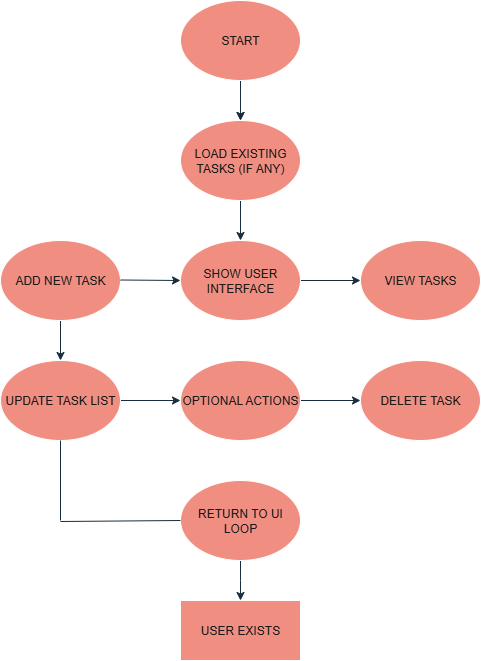

The diagram above was exported from draw.io. Its source (the exported page's mxGraphModel, read from the mxfile embedded in the PNG):
<mxGraphModel dx="1034" dy="578" grid="1" gridSize="10" guides="1" tooltips="1" connect="1" arrows="1" fold="1" page="1" pageScale="1" pageWidth="850" pageHeight="1100" math="0" shadow="0">
  <root>
    <mxCell id="0" />
    <mxCell id="1" parent="0" />
    <mxCell id="whiMrLTCC1093-hCe5a_-2" style="edgeStyle=orthogonalEdgeStyle;rounded=0;orthogonalLoop=1;jettySize=auto;html=1;labelBackgroundColor=none;strokeColor=#182E3E;fontColor=default;" edge="1" parent="1" source="whiMrLTCC1093-hCe5a_-1" target="whiMrLTCC1093-hCe5a_-3">
      <mxGeometry relative="1" as="geometry">
        <mxPoint x="400" y="160" as="targetPoint" />
      </mxGeometry>
    </mxCell>
    <mxCell id="whiMrLTCC1093-hCe5a_-30" value="" style="edgeStyle=orthogonalEdgeStyle;rounded=0;orthogonalLoop=1;jettySize=auto;html=1;labelBackgroundColor=none;strokeColor=#182E3E;fontColor=default;" edge="1" parent="1" source="whiMrLTCC1093-hCe5a_-1" target="whiMrLTCC1093-hCe5a_-3">
      <mxGeometry relative="1" as="geometry" />
    </mxCell>
    <mxCell id="whiMrLTCC1093-hCe5a_-1" value="START" style="ellipse;whiteSpace=wrap;html=1;labelBackgroundColor=none;fillColor=#F08E81;strokeColor=#FFFFFF;fontColor=#1A1A1A;" vertex="1" parent="1">
      <mxGeometry x="340" y="40" width="120" height="80" as="geometry" />
    </mxCell>
    <mxCell id="whiMrLTCC1093-hCe5a_-4" style="edgeStyle=orthogonalEdgeStyle;rounded=0;orthogonalLoop=1;jettySize=auto;html=1;labelBackgroundColor=none;strokeColor=#182E3E;fontColor=default;" edge="1" parent="1" source="whiMrLTCC1093-hCe5a_-3" target="whiMrLTCC1093-hCe5a_-5">
      <mxGeometry relative="1" as="geometry">
        <mxPoint x="400" y="280" as="targetPoint" />
      </mxGeometry>
    </mxCell>
    <mxCell id="whiMrLTCC1093-hCe5a_-3" value="LOAD EXISTING TASKS (IF ANY)" style="ellipse;whiteSpace=wrap;html=1;labelBackgroundColor=none;fillColor=#F08E81;strokeColor=#FFFFFF;fontColor=#1A1A1A;" vertex="1" parent="1">
      <mxGeometry x="340" y="160" width="120" height="80" as="geometry" />
    </mxCell>
    <mxCell id="whiMrLTCC1093-hCe5a_-10" style="edgeStyle=orthogonalEdgeStyle;rounded=0;orthogonalLoop=1;jettySize=auto;html=1;exitX=1;exitY=0.5;exitDx=0;exitDy=0;entryX=0;entryY=0.5;entryDx=0;entryDy=0;labelBackgroundColor=none;strokeColor=#182E3E;fontColor=default;" edge="1" parent="1" source="whiMrLTCC1093-hCe5a_-5" target="whiMrLTCC1093-hCe5a_-8">
      <mxGeometry relative="1" as="geometry" />
    </mxCell>
    <mxCell id="whiMrLTCC1093-hCe5a_-5" value="SHOW USER INTERFACE" style="ellipse;whiteSpace=wrap;html=1;labelBackgroundColor=none;fillColor=#F08E81;strokeColor=#FFFFFF;fontColor=#1A1A1A;" vertex="1" parent="1">
      <mxGeometry x="340" y="280" width="120" height="80" as="geometry" />
    </mxCell>
    <mxCell id="whiMrLTCC1093-hCe5a_-24" style="edgeStyle=orthogonalEdgeStyle;rounded=0;orthogonalLoop=1;jettySize=auto;html=1;entryX=0.5;entryY=0;entryDx=0;entryDy=0;labelBackgroundColor=none;strokeColor=#182E3E;fontColor=default;" edge="1" parent="1" source="whiMrLTCC1093-hCe5a_-7" target="whiMrLTCC1093-hCe5a_-11">
      <mxGeometry relative="1" as="geometry" />
    </mxCell>
    <mxCell id="whiMrLTCC1093-hCe5a_-7" value="ADD NEW TASK" style="ellipse;whiteSpace=wrap;html=1;labelBackgroundColor=none;fillColor=#F08E81;strokeColor=#FFFFFF;fontColor=#1A1A1A;" vertex="1" parent="1">
      <mxGeometry x="160" y="280" width="120" height="80" as="geometry" />
    </mxCell>
    <mxCell id="whiMrLTCC1093-hCe5a_-8" value="VIEW TASKS" style="ellipse;whiteSpace=wrap;html=1;labelBackgroundColor=none;fillColor=#F08E81;strokeColor=#FFFFFF;fontColor=#1A1A1A;" vertex="1" parent="1">
      <mxGeometry x="520" y="280" width="120" height="80" as="geometry" />
    </mxCell>
    <mxCell id="whiMrLTCC1093-hCe5a_-14" style="edgeStyle=orthogonalEdgeStyle;rounded=0;orthogonalLoop=1;jettySize=auto;html=1;entryX=0;entryY=0.5;entryDx=0;entryDy=0;labelBackgroundColor=none;strokeColor=#182E3E;fontColor=default;" edge="1" parent="1" source="whiMrLTCC1093-hCe5a_-11" target="whiMrLTCC1093-hCe5a_-12">
      <mxGeometry relative="1" as="geometry" />
    </mxCell>
    <mxCell id="whiMrLTCC1093-hCe5a_-11" value="UPDATE TASK LIST" style="ellipse;whiteSpace=wrap;html=1;labelBackgroundColor=none;fillColor=#F08E81;strokeColor=#FFFFFF;fontColor=#1A1A1A;" vertex="1" parent="1">
      <mxGeometry x="160" y="400" width="120" height="80" as="geometry" />
    </mxCell>
    <mxCell id="whiMrLTCC1093-hCe5a_-15" style="edgeStyle=orthogonalEdgeStyle;rounded=0;orthogonalLoop=1;jettySize=auto;html=1;entryX=0;entryY=0.5;entryDx=0;entryDy=0;labelBackgroundColor=none;strokeColor=#182E3E;fontColor=default;" edge="1" parent="1" source="whiMrLTCC1093-hCe5a_-12" target="whiMrLTCC1093-hCe5a_-13">
      <mxGeometry relative="1" as="geometry" />
    </mxCell>
    <mxCell id="whiMrLTCC1093-hCe5a_-12" value="OPTIONAL ACTIONS" style="ellipse;whiteSpace=wrap;html=1;labelBackgroundColor=none;fillColor=#F08E81;strokeColor=#FFFFFF;fontColor=#1A1A1A;" vertex="1" parent="1">
      <mxGeometry x="340" y="400" width="120" height="80" as="geometry" />
    </mxCell>
    <mxCell id="whiMrLTCC1093-hCe5a_-13" value="DELETE TASK" style="ellipse;whiteSpace=wrap;html=1;labelBackgroundColor=none;fillColor=#F08E81;strokeColor=#FFFFFF;fontColor=#1A1A1A;" vertex="1" parent="1">
      <mxGeometry x="520" y="400" width="120" height="80" as="geometry" />
    </mxCell>
    <mxCell id="whiMrLTCC1093-hCe5a_-22" style="edgeStyle=orthogonalEdgeStyle;rounded=0;orthogonalLoop=1;jettySize=auto;html=1;labelBackgroundColor=none;strokeColor=#182E3E;fontColor=default;" edge="1" parent="1" source="whiMrLTCC1093-hCe5a_-16">
      <mxGeometry relative="1" as="geometry">
        <mxPoint x="400" y="640" as="targetPoint" />
      </mxGeometry>
    </mxCell>
    <mxCell id="whiMrLTCC1093-hCe5a_-16" value="RETURN TO UI LOOP" style="ellipse;whiteSpace=wrap;html=1;labelBackgroundColor=none;fillColor=#F08E81;strokeColor=#FFFFFF;fontColor=#1A1A1A;" vertex="1" parent="1">
      <mxGeometry x="340" y="520" width="120" height="80" as="geometry" />
    </mxCell>
    <mxCell id="whiMrLTCC1093-hCe5a_-20" value="" style="endArrow=none;html=1;rounded=0;labelBackgroundColor=none;strokeColor=#182E3E;fontColor=default;" edge="1" parent="1">
      <mxGeometry width="50" height="50" relative="1" as="geometry">
        <mxPoint x="220" y="560" as="sourcePoint" />
        <mxPoint x="220" y="480" as="targetPoint" />
      </mxGeometry>
    </mxCell>
    <mxCell id="whiMrLTCC1093-hCe5a_-21" value="" style="endArrow=none;html=1;rounded=0;exitX=0;exitY=0.5;exitDx=0;exitDy=0;labelBackgroundColor=none;strokeColor=#182E3E;fontColor=default;" edge="1" parent="1" source="whiMrLTCC1093-hCe5a_-16">
      <mxGeometry width="50" height="50" relative="1" as="geometry">
        <mxPoint x="170" y="613" as="sourcePoint" />
        <mxPoint x="220" y="561" as="targetPoint" />
      </mxGeometry>
    </mxCell>
    <mxCell id="whiMrLTCC1093-hCe5a_-23" value="USER EXISTS" style="rounded=0;whiteSpace=wrap;html=1;labelBackgroundColor=none;fillColor=#F08E81;strokeColor=#FFFFFF;fontColor=#1A1A1A;" vertex="1" parent="1">
      <mxGeometry x="340" y="640" width="120" height="60" as="geometry" />
    </mxCell>
    <mxCell id="whiMrLTCC1093-hCe5a_-28" value="" style="endArrow=classic;html=1;rounded=0;labelBackgroundColor=none;strokeColor=#182E3E;fontColor=default;" edge="1" parent="1">
      <mxGeometry relative="1" as="geometry">
        <mxPoint x="280" y="319.5" as="sourcePoint" />
        <mxPoint x="340" y="320" as="targetPoint" />
      </mxGeometry>
    </mxCell>
  </root>
</mxGraphModel>